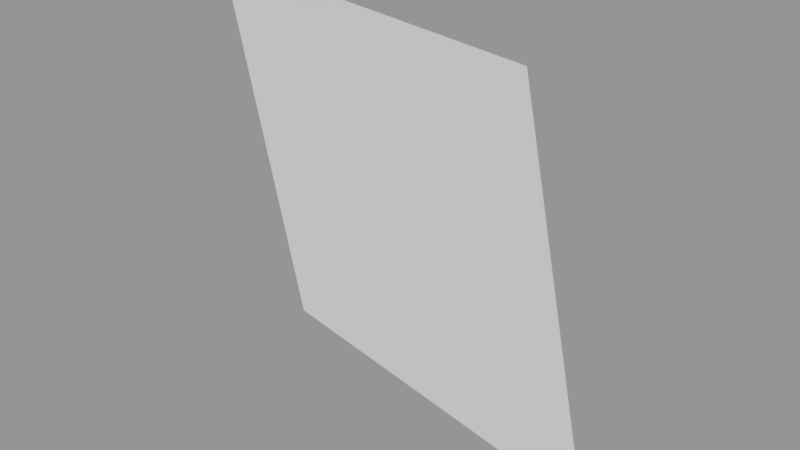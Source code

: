 # Source: Surface053.blend  (saved by Blender 2.79.0; exported with 4.5.12 LTS)
import bpy
from mathutils import Matrix  # noqa: F401  (used for matrix-valued properties, if any)

bpy.ops.wm.read_factory_settings(use_empty=True)
scene = bpy.context.scene
scene.name = 'Scene'

# ---- collections
col_collection_1 = bpy.data.collections.new('Collection 1'); scene.collection.children.link(col_collection_1)

# ---- meshes
me_sphere_059 = bpy.data.meshes.new('Sphere.059')
me_sphere_059.from_pydata([(0.0, 0.9239, 0.3827), (0.3536, 0.8536, 0.3827), (0.3827, 0.9239, -4.371e-08), (6.575e-07, 1.0, -4.371e-08)], [], [(3, 0, 1, 2)])
_ca = me_sphere_059.color_attributes.new('Col', 'BYTE_COLOR', 'CORNER')
_ca.data.foreach_set('color', [1.0, 1.0, 1.0, 1.0, 1.0, 1.0, 1.0, 1.0, 1.0, 1.0, 1.0, 1.0, 1.0, 1.0, 1.0, 1.0])
me_sphere_059.use_remesh_preserve_volume = False
me_sphere_059.use_remesh_preserve_attributes = False
me_sphere_059.use_mirror_vertex_groups = False
me_sphere_059.update()

# ---- objects
ob_surface053 = bpy.data.objects.new('Surface053', me_sphere_059)

# ---- transforms, parenting, visibility, modifiers, constraints
ob_surface053.location = (0.0, 0.0, 0.0)
ob_surface053.scale = (1e+04, 1e+04, 1e+04)
ob_surface053.lineart.crease_threshold = 0.0

# ---- collection membership
col_collection_1.objects.link(ob_surface053)

# ---- scene / render settings (as saved in the file)
scene.frame_start = 1; scene.frame_end = 250; scene.frame_set(1)
scene.render.engine = 'BLENDER_EEVEE_NEXT'
scene.render.resolution_percentage = 50
scene.render.dither_intensity = 0.0
scene.cycles.use_denoising = False
scene.cycles.samples = 128
scene.cycles.sampling_pattern = 'TABULATED_SOBOL'
scene.cycles.use_adaptive_sampling = False
scene.cycles.use_light_tree = False
scene.cycles.blur_glossy = 0.0
scene.cycles.sample_clamp_indirect = 0.0
scene.view_settings.view_transform = 'Standard'
bpy.context.view_layer.update()

# ---- added for rendering (the .blend has no active camera and no usable light): camera, sun + grey world if the file has none
cam_auto = bpy.data.cameras.new('AutoCamera')
cam_auto.lens = 50.0
cam_auto.sensor_width = 36.0
cam_auto.clip_end = 91037.9
ob_auto_camera = bpy.data.objects.new('AutoCamera', cam_auto)
scene.collection.objects.link(ob_auto_camera)
ob_auto_camera.location = (7100.78, 3042.93, 6063.31)
ob_auto_camera.rotation_euler = (1.09748, -7.21219e-08, 0.694738)
scene.camera = ob_auto_camera
light_auto_sun = bpy.data.lights.new('AutoSun', 'SUN')
light_auto_sun.energy = 3.0
light_auto_sun.angle = 0.0523599
ob_auto_sun = bpy.data.objects.new('AutoSun', light_auto_sun)
scene.collection.objects.link(ob_auto_sun)
ob_auto_sun.rotation_euler = (0.872665, 0.174533, 0.523599)
if scene.world is None:
    world_auto = bpy.data.worlds.new('AutoWorld')
    world_auto.color = (0.3, 0.3, 0.3)
    scene.world = world_auto
bpy.context.view_layer.update()
